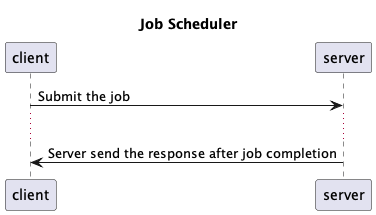

The diagram above was rendered by PlantUML. Its source (embedded in the PNG):
@startuml

title Job Scheduler

client -> server: Submit the job
...
client <- server: Server send the response after job completion

@enduml